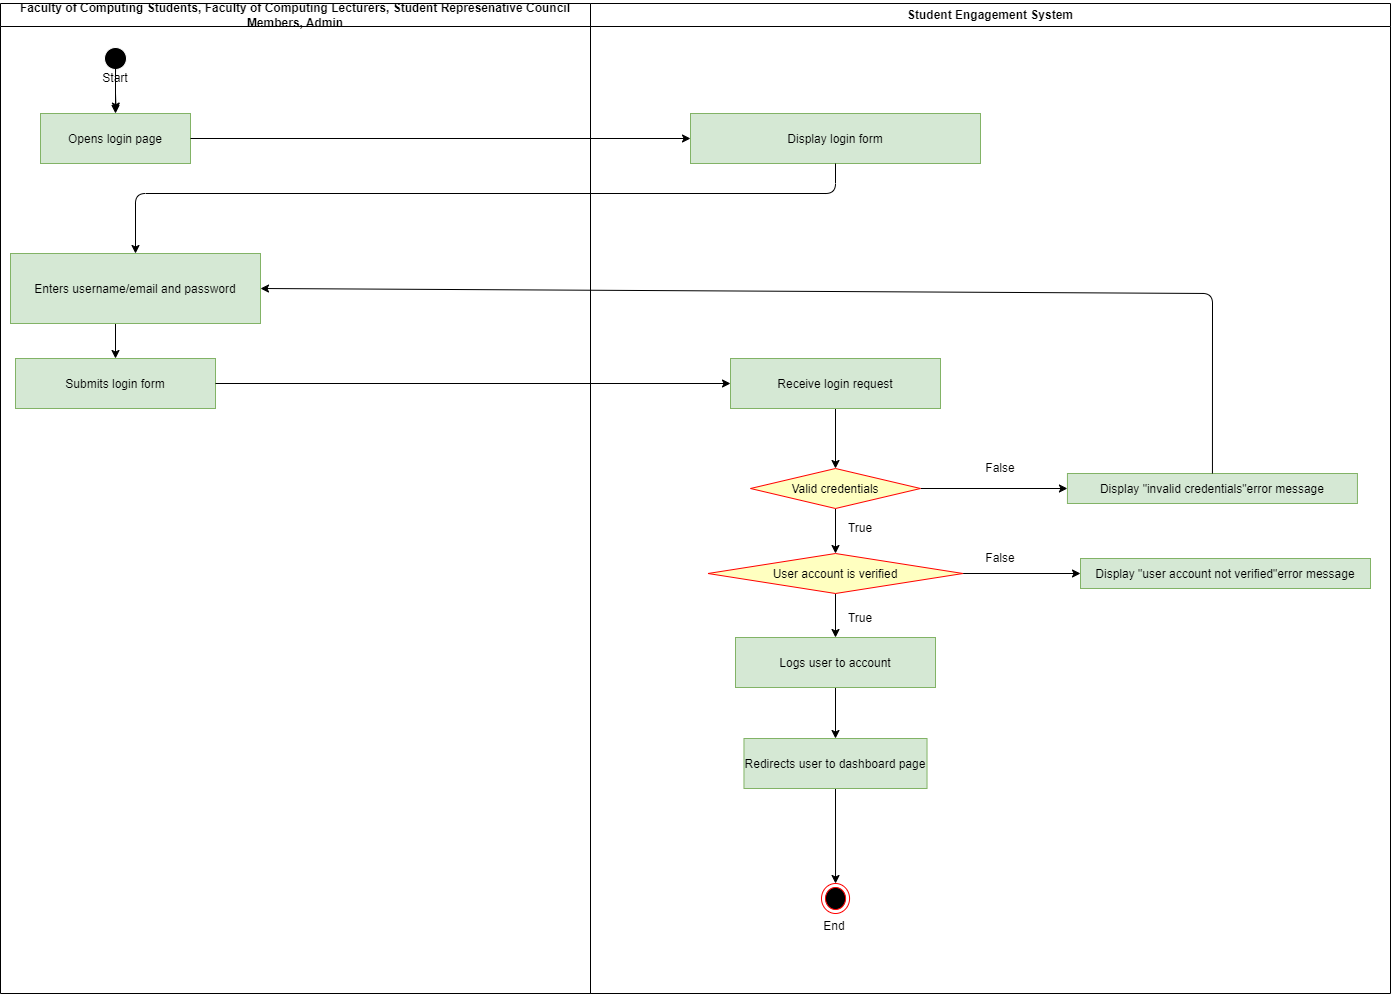

The diagram above was exported from draw.io. Its source (the exported page's mxGraphModel, read from the mxfile embedded in the PNG):
<mxGraphModel dx="2562" dy="-1158" grid="1" gridSize="10" guides="1" tooltips="1" connect="1" arrows="1" fold="1" page="1" pageScale="1" pageWidth="850" pageHeight="1100" background="#ffffff" math="0" shadow="0">
  <root>
    <mxCell id="0" />
    <mxCell id="1" parent="0" />
    <mxCell id="2" value="Faculty of Computing Students, Faculty of Computing Lecturers, Student Represenative Council Members, Admin" style="swimlane;whiteSpace=wrap;fillColor=#FFFFFF;" vertex="1" parent="1">
      <mxGeometry x="40" y="2370" width="590" height="990" as="geometry" />
    </mxCell>
    <mxCell id="3" style="edgeStyle=none;html=1;exitX=0.5;exitY=1;exitDx=0;exitDy=0;entryX=0.504;entryY=-0.048;entryDx=0;entryDy=0;entryPerimeter=0;startArrow=none;" edge="1" parent="2" source="11" target="5">
      <mxGeometry relative="1" as="geometry" />
    </mxCell>
    <mxCell id="4" value="" style="ellipse;shape=startState;fillColor=#000000;strokeColor=#FFFFFF;" vertex="1" parent="2">
      <mxGeometry x="100" y="40" width="30" height="30" as="geometry" />
    </mxCell>
    <mxCell id="5" value="Opens login page" style="fillColor=#d5e8d4;strokeColor=#82b366;" vertex="1" parent="2">
      <mxGeometry x="40" y="110" width="150" height="50" as="geometry" />
    </mxCell>
    <mxCell id="6" style="edgeStyle=none;html=1;entryX=0.5;entryY=0;entryDx=0;entryDy=0;exitX=0.42;exitY=0.993;exitDx=0;exitDy=0;exitPerimeter=0;" edge="1" parent="2" source="7" target="8">
      <mxGeometry relative="1" as="geometry">
        <mxPoint x="120" y="330" as="sourcePoint" />
      </mxGeometry>
    </mxCell>
    <mxCell id="7" value="Enters username/email and password" style="fillColor=#d5e8d4;strokeColor=#82b366;" vertex="1" parent="2">
      <mxGeometry x="10" y="250" width="250" height="70" as="geometry" />
    </mxCell>
    <mxCell id="8" value="Submits login form" style="fillColor=#d5e8d4;strokeColor=#82b366;" vertex="1" parent="2">
      <mxGeometry x="15" y="355" width="200" height="50" as="geometry" />
    </mxCell>
    <mxCell id="9" value="" style="edgeStyle=none;html=1;exitX=0.5;exitY=1;exitDx=0;exitDy=0;entryX=0.504;entryY=-0.048;entryDx=0;entryDy=0;entryPerimeter=0;endArrow=none;" edge="1" parent="2" source="4" target="11">
      <mxGeometry relative="1" as="geometry">
        <mxPoint x="135" y="2440" as="sourcePoint" />
        <mxPoint x="135.5999999999999" y="2477.6" as="targetPoint" />
      </mxGeometry>
    </mxCell>
    <mxCell id="10" style="edgeStyle=none;html=1;exitX=0.5;exitY=0;exitDx=0;exitDy=0;entryX=0.5;entryY=0;entryDx=0;entryDy=0;" edge="1" parent="2" source="11" target="5">
      <mxGeometry relative="1" as="geometry" />
    </mxCell>
    <mxCell id="11" value="Start" style="text;strokeColor=none;align=center;fillColor=none;html=1;verticalAlign=middle;whiteSpace=wrap;rounded=0;" vertex="1" parent="2">
      <mxGeometry x="85" y="60" width="60" height="30" as="geometry" />
    </mxCell>
    <mxCell id="18" value="Student Engagement System" style="swimlane;whiteSpace=wrap;fillColor=#FFFFFF;" vertex="1" parent="1">
      <mxGeometry x="630" y="2370" width="800" height="990" as="geometry" />
    </mxCell>
    <mxCell id="27" value="Display login form" style="fillColor=#d5e8d4;strokeColor=#82b366;" vertex="1" parent="18">
      <mxGeometry x="100.00000000000006" y="110" width="290" height="50" as="geometry" />
    </mxCell>
    <mxCell id="110" style="edgeStyle=none;html=1;exitX=0.5;exitY=1;exitDx=0;exitDy=0;entryX=0.5;entryY=0;entryDx=0;entryDy=0;" edge="1" parent="18" source="30" target="45">
      <mxGeometry relative="1" as="geometry" />
    </mxCell>
    <mxCell id="30" value="Redirects user to dashboard page" style="fillColor=#d5e8d4;strokeColor=#82b366;" vertex="1" parent="18">
      <mxGeometry x="153.47" y="735" width="183.06" height="50" as="geometry" />
    </mxCell>
    <mxCell id="99" style="edgeStyle=none;html=1;exitX=1;exitY=0.5;exitDx=0;exitDy=0;entryX=0;entryY=0.5;entryDx=0;entryDy=0;" edge="1" parent="18" source="34" target="37">
      <mxGeometry relative="1" as="geometry" />
    </mxCell>
    <mxCell id="106" style="edgeStyle=none;html=1;exitX=0.5;exitY=1;exitDx=0;exitDy=0;entryX=0.5;entryY=0;entryDx=0;entryDy=0;" edge="1" parent="18" source="34" target="100">
      <mxGeometry relative="1" as="geometry" />
    </mxCell>
    <mxCell id="34" value="User account is verified" style="rhombus;fillColor=#ffffc0;strokeColor=#ff0000;" vertex="1" parent="18">
      <mxGeometry x="117.5" y="550" width="255" height="40" as="geometry" />
    </mxCell>
    <mxCell id="37" value="Display &quot;user account not verified&quot;error message" style="fillColor=#d5e8d4;strokeColor=#82b366;" vertex="1" parent="18">
      <mxGeometry x="490" y="555" width="290" height="30" as="geometry" />
    </mxCell>
    <mxCell id="45" value="" style="ellipse;html=1;shape=endState;fillColor=#000000;strokeColor=#ff0000;" vertex="1" parent="18">
      <mxGeometry x="230.99999999999997" y="880" width="28.06" height="30" as="geometry" />
    </mxCell>
    <mxCell id="46" value="End" style="text;strokeColor=none;align=center;fillColor=none;html=1;verticalAlign=middle;whiteSpace=wrap;rounded=0;" vertex="1" parent="18">
      <mxGeometry x="213.99999999999994" y="908" width="60" height="30" as="geometry" />
    </mxCell>
    <mxCell id="47" value="True&lt;span style=&quot;color: rgba(0, 0, 0, 0); font-family: monospace; font-size: 0px; text-align: start;&quot;&gt;%3CmxGraphModel%3E%3Croot%3E%3CmxCell%20id%3D%220%22%2F%3E%3CmxCell%20id%3D%221%22%20parent%3D%220%22%2F%3E%3CmxCell%20id%3D%222%22%20value%3D%22False%22%20style%3D%22text%3BstrokeColor%3Dnone%3Balign%3Dcenter%3BfillColor%3Dnone%3Bhtml%3D1%3BverticalAlign%3Dmiddle%3BwhiteSpace%3Dwrap%3Brounded%3D0%3B%22%20vertex%3D%221%22%20parent%3D%221%22%3E%3CmxGeometry%20x%3D%22880%22%20y%3D%222781%22%20width%3D%2260%22%20height%3D%2230%22%20as%3D%22geometry%22%2F%3E%3C%2FmxCell%3E%3C%2Froot%3E%3C%2FmxGraphModel%3E&lt;/span&gt;" style="text;strokeColor=none;align=center;fillColor=none;html=1;verticalAlign=middle;whiteSpace=wrap;rounded=0;" vertex="1" parent="18">
      <mxGeometry x="240" y="510" width="60" height="30" as="geometry" />
    </mxCell>
    <mxCell id="52" value="False" style="text;strokeColor=none;align=center;fillColor=none;html=1;verticalAlign=middle;whiteSpace=wrap;rounded=0;" vertex="1" parent="18">
      <mxGeometry x="380" y="450" width="60" height="30" as="geometry" />
    </mxCell>
    <mxCell id="107" style="edgeStyle=none;html=1;exitX=0.5;exitY=1;exitDx=0;exitDy=0;entryX=0.5;entryY=0;entryDx=0;entryDy=0;" edge="1" parent="18" source="67" target="68">
      <mxGeometry relative="1" as="geometry" />
    </mxCell>
    <mxCell id="67" value="Receive login request" style="fillColor=#d5e8d4;strokeColor=#82b366;" vertex="1" parent="18">
      <mxGeometry x="140.00000000000006" y="355" width="210" height="50" as="geometry" />
    </mxCell>
    <mxCell id="97" style="edgeStyle=none;html=1;exitX=1;exitY=0.5;exitDx=0;exitDy=0;entryX=0;entryY=0.5;entryDx=0;entryDy=0;" edge="1" parent="18" source="68" target="96">
      <mxGeometry relative="1" as="geometry" />
    </mxCell>
    <mxCell id="98" style="edgeStyle=none;html=1;exitX=0.5;exitY=1;exitDx=0;exitDy=0;entryX=0.5;entryY=0;entryDx=0;entryDy=0;" edge="1" parent="18" source="68" target="34">
      <mxGeometry relative="1" as="geometry" />
    </mxCell>
    <mxCell id="68" value="Valid credentials" style="rhombus;fillColor=#ffffc0;strokeColor=#ff0000;" vertex="1" parent="18">
      <mxGeometry x="160.00000000000014" y="465" width="170" height="40" as="geometry" />
    </mxCell>
    <mxCell id="96" value="Display &quot;invalid credentials&quot;error message" style="fillColor=#d5e8d4;strokeColor=#82b366;" vertex="1" parent="18">
      <mxGeometry x="476.94" y="470" width="290" height="30" as="geometry" />
    </mxCell>
    <mxCell id="108" style="edgeStyle=none;html=1;exitX=0.5;exitY=1;exitDx=0;exitDy=0;entryX=0.5;entryY=0;entryDx=0;entryDy=0;" edge="1" parent="18" source="100" target="30">
      <mxGeometry relative="1" as="geometry" />
    </mxCell>
    <mxCell id="100" value="Logs user to account" style="fillColor=#d5e8d4;strokeColor=#82b366;" vertex="1" parent="18">
      <mxGeometry x="145.00000000000003" y="634" width="200" height="50" as="geometry" />
    </mxCell>
    <mxCell id="104" value="False" style="text;strokeColor=none;align=center;fillColor=none;html=1;verticalAlign=middle;whiteSpace=wrap;rounded=0;" vertex="1" parent="18">
      <mxGeometry x="380" y="540" width="60" height="30" as="geometry" />
    </mxCell>
    <mxCell id="105" value="True&lt;span style=&quot;color: rgba(0, 0, 0, 0); font-family: monospace; font-size: 0px; text-align: start;&quot;&gt;%3CmxGraphModel%3E%3Croot%3E%3CmxCell%20id%3D%220%22%2F%3E%3CmxCell%20id%3D%221%22%20parent%3D%220%22%2F%3E%3CmxCell%20id%3D%222%22%20value%3D%22False%22%20style%3D%22text%3BstrokeColor%3Dnone%3Balign%3Dcenter%3BfillColor%3Dnone%3Bhtml%3D1%3BverticalAlign%3Dmiddle%3BwhiteSpace%3Dwrap%3Brounded%3D0%3B%22%20vertex%3D%221%22%20parent%3D%221%22%3E%3CmxGeometry%20x%3D%22880%22%20y%3D%222781%22%20width%3D%2260%22%20height%3D%2230%22%20as%3D%22geometry%22%2F%3E%3C%2FmxCell%3E%3C%2Froot%3E%3C%2FmxGraphModel%3E&lt;/span&gt;" style="text;strokeColor=none;align=center;fillColor=none;html=1;verticalAlign=middle;whiteSpace=wrap;rounded=0;" vertex="1" parent="18">
      <mxGeometry x="240" y="600" width="60" height="30" as="geometry" />
    </mxCell>
    <mxCell id="54" style="edgeStyle=none;html=1;exitX=1;exitY=0.5;exitDx=0;exitDy=0;entryX=0;entryY=0.5;entryDx=0;entryDy=0;" edge="1" parent="1" source="5" target="27">
      <mxGeometry relative="1" as="geometry" />
    </mxCell>
    <mxCell id="55" style="edgeStyle=none;html=1;exitX=0.5;exitY=1;exitDx=0;exitDy=0;entryX=0.5;entryY=0;entryDx=0;entryDy=0;" edge="1" parent="1" source="27" target="7">
      <mxGeometry relative="1" as="geometry">
        <Array as="points">
          <mxPoint x="875" y="2560" />
          <mxPoint x="175" y="2560" />
        </Array>
      </mxGeometry>
    </mxCell>
    <mxCell id="56" style="edgeStyle=none;html=1;exitX=1;exitY=0.5;exitDx=0;exitDy=0;" edge="1" parent="1" source="8">
      <mxGeometry relative="1" as="geometry">
        <mxPoint x="770" y="2750" as="targetPoint" />
      </mxGeometry>
    </mxCell>
    <mxCell id="57" style="edgeStyle=none;html=1;exitX=0.5;exitY=0;exitDx=0;exitDy=0;entryX=1;entryY=0.5;entryDx=0;entryDy=0;" edge="1" parent="1" source="96" target="7">
      <mxGeometry relative="1" as="geometry">
        <Array as="points">
          <mxPoint x="1252" y="2660" />
        </Array>
        <mxPoint x="1440" y="2733" as="sourcePoint" />
      </mxGeometry>
    </mxCell>
  </root>
</mxGraphModel>